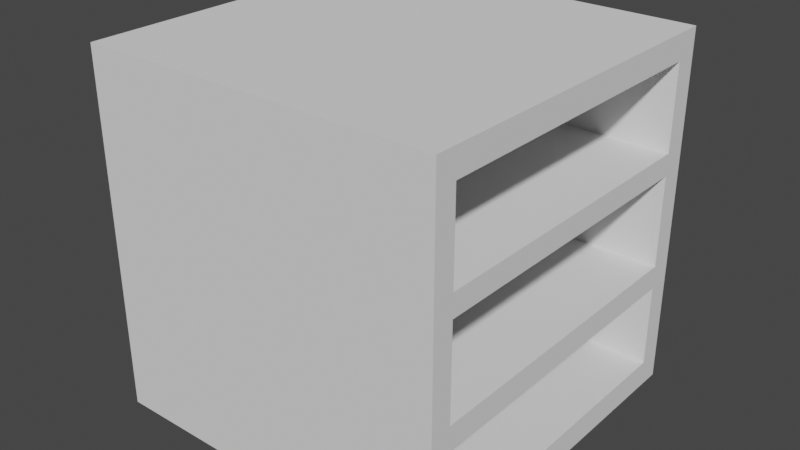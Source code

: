 # Source: shelf.blend  (saved by Blender 3.3.6; exported with 4.5.12 LTS)
import bpy
from mathutils import Matrix  # noqa: F401  (used for matrix-valued properties, if any)

bpy.ops.wm.read_factory_settings(use_empty=True)
scene = bpy.context.scene
scene.name = 'Scene'

# ---- collections
col_collection = bpy.data.collections.new('Collection'); scene.collection.children.link(col_collection)

# ---- world
world_world = bpy.data.worlds.new('World'); scene.world = world_world
world_world.use_nodes = True; world_world.node_tree.nodes.clear()
_N = world_world.node_tree.nodes; _L = world_world.node_tree.links
n0 = _N.new('ShaderNodeOutputWorld'); n0.name = 'World Output'; n0.location = (300, 300)
n1 = _N.new('ShaderNodeBackground'); n1.name = 'Background'; n1.location = (10, 300)
n1.inputs[0].default_value = (0.05088, 0.05088, 0.05088, 1.0)
_L.new(n1.outputs[0], n0.inputs[0])
n0.is_active_output = True
world_world.color = (0.05088, 0.05088, 0.05088)
world_world.use_sun_shadow = False
world_world.sun_shadow_jitter_overblur = 0.0

# ---- meshes
me_cube_001 = bpy.data.meshes.new('Cube.001')
me_cube_001.from_pydata([(-1.0, -1.0, -1.0), (-1.0, -1.0, 1.0), (-1.0, 1.0, -1.0), (-1.0, 1.0, 1.0), (1.0, -1.0, -1.0), (1.0, -1.0, 1.0), (1.0, 1.0, -1.0), (1.0, 1.0, 1.0), (-1.0, 0.868, 1.0), (1.0, 0.868, 0.8564), (1.0, 0.868, -0.8538), (1.0, -0.8782, 1.0), (1.0, -0.8782, 0.8564), (1.0, -0.8782, -0.8538), (-1.0, -0.8782, 1.0), (1.0, 0.868, 0.3818), (1.0, -0.8782, 0.3818), (1.0, 1.0, -0.3874), (1.0, 0.868, -0.3874), (1.0, -0.8782, -0.3874), (1.0, 0.868, 0.2591), (1.0, -0.8782, 0.2591), (1.0, -0.005076, 0.8564), (-0.7279, 0.868, -0.3874), (1.0, -0.005076, -0.3874), (1.0, -0.005076, 0.2591), (1.0, 0.868, -0.2564), (1.0, -0.8782, -0.2564), (-0.7778, 1.0, 1.0), (-0.7778, -1.0, 1.0), (1.0, -0.005076, 0.8564), (1.0, -0.8782, 0.8564), (1.0, -0.8782, 0.3818), (1.0, -0.005076, 0.3818), (-0.6873, 0.868, 0.8564), (-0.6873, 0.868, 0.3818), (-0.6873, -0.005076, 0.8564), (-0.6873, -0.8782, 0.8564), (-0.6873, -0.8782, 0.3818), (-0.6669, 0.868, 0.2591), (-0.6669, -0.8782, 0.2591), (-0.6669, -0.005076, 0.2591), (-0.6669, 0.868, -0.2564), (-0.6669, -0.8782, -0.2564), (-0.7279, 0.868, -0.8538), (-0.7279, -0.8782, -0.8538), (-0.7279, -0.8782, -0.3874), (-0.7279, -0.005076, -0.3874)], [], [(14, 1, 29), (3, 28, 7, 17, 6, 2), (6, 4, 0, 2), (28, 3, 8), (38, 35, 34, 36, 37), (8, 14, 29, 5, 11, 7, 28), (4, 5, 29, 1, 0), (8, 3, 2, 0, 1, 14), (44, 23, 47, 46, 45), (13, 10, 44, 45), (25, 21, 40, 41), (18, 24, 47, 23), (22, 12, 37, 36), (27, 26, 42, 43), (21, 27, 43, 40), (9, 15, 20, 26, 27, 19, 24, 18, 17, 7, 11, 31, 30), (12, 22, 30, 31), (16, 12, 31, 32), (16, 32, 33), (15, 9, 34, 35), (21, 25, 20, 15, 33, 32, 31, 11, 5, 4, 6, 17, 18, 10, 13, 19, 27), (16, 33, 15, 35, 38), (26, 20, 39, 42), (12, 16, 38, 37), (42, 39, 41, 40, 43), (20, 25, 41, 39), (19, 13, 45, 46), (10, 18, 23, 44), (24, 19, 46, 47), (9, 30, 22, 36, 34)])
_uv = me_cube_001.uv_layers.new(name='UVMap')
_uv.uv.foreach_set('vector', [0.875, 0.7348, 0.875, 0.75, 0.8472, 0.75, 0.625, 0.25, 0.625, 0.2778, 0.625, 0.5, 0.4516, 0.5, 0.375, 0.5, 0.375, 0.25, 0.375, 0.5, 0.375, 0.75, 0.125, 0.75, 0.125, 0.5, 0.8472, 0.5, 0.875, 0.5, 0.875, 0.5165, 0.5477, 0.7348, 0.5477, 0.5165, 0.607, 0.5165, 0.607, 0.6256, 0.607, 0.7348, 0.875, 0.5165, 0.875, 0.7348, 0.8472, 0.75, 0.625, 0.75, 0.625, 0.7348, 0.625, 0.5, 0.8472, 0.5, 0.375, 0.75, 0.625, 0.75, 0.625, 0.9722, 0.625, 1.0, 0.375, 1.0, 0.625, 0.2335, 0.625, 0.25, 0.375, 0.25, 0.375, 0.0, 0.625, 0.0, 0.625, 0.01523, 0.3933, 0.5165, 0.4516, 0.5165, 0.4516, 0.6256, 0.4516, 0.7348, 0.3933, 0.7348, 0.3933, 0.7348, 0.3933, 0.5165, 0.3933, 0.5165, 0.3933, 0.7348, 0.5324, 0.6256, 0.5324, 0.7348, 0.5324, 0.7348, 0.5324, 0.6256, 0.4516, 0.5165, 0.4516, 0.6256, 0.4516, 0.6256, 0.4516, 0.5165, 0.607, 0.6256, 0.607, 0.7348, 0.607, 0.7348, 0.607, 0.6256, 0.4679, 0.7348, 0.4679, 0.5165, 0.4679, 0.5165, 0.4679, 0.7348, 0.5324, 0.7348, 0.4679, 0.7348, 0.4679, 0.7348, 0.5324, 0.7348, 0.607, 0.5165, 0.5477, 0.5165, 0.5324, 0.5165, 0.4679, 0.5165, 0.4679, 0.7348, 0.4516, 0.7348, 0.4516, 0.6256, 0.4516, 0.5165, 0.4516, 0.5, 0.625, 0.5, 0.625, 0.7348, 0.607, 0.7348, 0.607, 0.6256, 0.607, 0.7348, 0.607, 0.6256, 0.607, 0.6256, 0.607, 0.7348, 0.5477, 0.7348, 0.607, 0.7348, 0.607, 0.7348, 0.5477, 0.7348, 0.5477, 0.7348, 0.5477, 0.7348, 0.5477, 0.6256, 0.5477, 0.5165, 0.607, 0.5165, 0.607, 0.5165, 0.5477, 0.5165, 0.5324, 0.7348, 0.5324, 0.6256, 0.5324, 0.5165, 0.5477, 0.5165, 0.5477, 0.6256, 0.5477, 0.7348, 0.607, 0.7348, 0.625, 0.7348, 0.625, 0.75, 0.375, 0.75, 0.375, 0.5, 0.4516, 0.5, 0.4516, 0.5165, 0.3933, 0.5165, 0.3933, 0.7348, 0.4516, 0.7348, 0.4679, 0.7348, 0.5477, 0.7348, 0.5477, 0.6256, 0.5477, 0.5165, 0.5477, 0.5165, 0.5477, 0.7348, 0.4679, 0.5165, 0.5324, 0.5165, 0.5324, 0.5165, 0.4679, 0.5165, 0.607, 0.7348, 0.5477, 0.7348, 0.5477, 0.7348, 0.607, 0.7348, 0.4679, 0.5165, 0.5324, 0.5165, 0.5324, 0.6256, 0.5324, 0.7348, 0.4679, 0.7348, 0.5324, 0.5165, 0.5324, 0.6256, 0.5324, 0.6256, 0.5324, 0.5165, 0.4516, 0.7348, 0.3933, 0.7348, 0.3933, 0.7348, 0.4516, 0.7348, 0.3933, 0.5165, 0.4516, 0.5165, 0.4516, 0.5165, 0.3933, 0.5165, 0.4516, 0.6256, 0.4516, 0.7348, 0.4516, 0.7348, 0.4516, 0.6256, 0.607, 0.5165, 0.607, 0.6256, 0.607, 0.6256, 0.607, 0.6256, 0.607, 0.5165])
me_cube_001.update()

# ---- objects
ob_cube = bpy.data.objects.new('Cube', me_cube_001)

# ---- transforms, parenting, visibility, modifiers, constraints
ob_cube.location = (0.0, 0.0, 0.0)

# ---- collection membership
col_collection.objects.link(ob_cube)

# ---- scene / render settings (as saved in the file)
scene.frame_start = 1; scene.frame_end = 250; scene.frame_set(1)
scene.render.engine = 'BLENDER_EEVEE_NEXT'
scene.cycles.sampling_pattern = 'TABULATED_SOBOL'
scene.cycles.use_light_tree = False
scene.view_settings.view_transform = 'Filmic'
bpy.context.view_layer.update()

# ---- added for rendering (the .blend has no active camera and no usable light): camera, sun
cam_auto = bpy.data.cameras.new('AutoCamera')
cam_auto.lens = 50.0
cam_auto.sensor_width = 36.0
cam_auto.clip_end = 1000.0
ob_auto_camera = bpy.data.objects.new('AutoCamera', cam_auto)
scene.collection.objects.link(ob_auto_camera)
ob_auto_camera.location = (3.20507, -3.84609, 2.56406)
ob_auto_camera.rotation_euler = (1.09748, -7.21219e-08, 0.694738)
scene.camera = ob_auto_camera
light_auto_sun = bpy.data.lights.new('AutoSun', 'SUN')
light_auto_sun.energy = 3.0
light_auto_sun.angle = 0.0523599
ob_auto_sun = bpy.data.objects.new('AutoSun', light_auto_sun)
scene.collection.objects.link(ob_auto_sun)
ob_auto_sun.rotation_euler = (0.872665, 0.174533, 0.523599)
bpy.context.view_layer.update()
